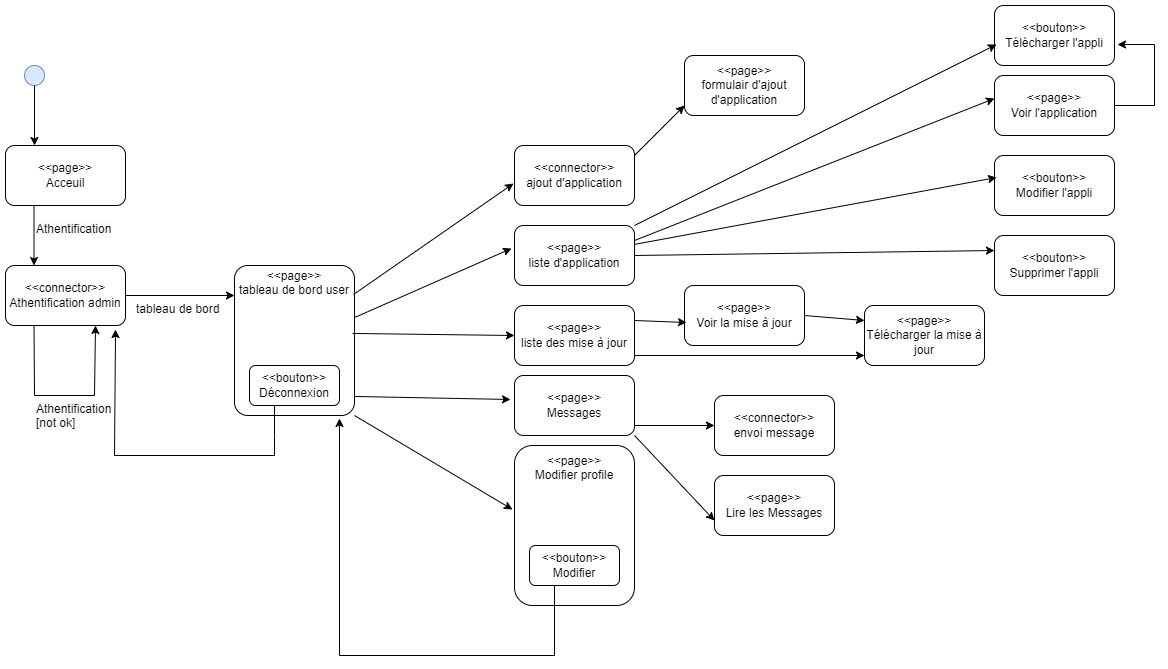

The diagram above was exported from draw.io. Its source (the exported page's mxGraphModel, read from the mxfile embedded in the PNG):
<mxGraphModel dx="880" dy="1613" grid="1" gridSize="10" guides="1" tooltips="1" connect="1" arrows="1" fold="1" page="1" pageScale="1" pageWidth="827" pageHeight="1169" math="0" shadow="0">
  <root>
    <mxCell id="0" />
    <mxCell id="1" parent="0" />
    <mxCell id="me7I37s3EAtiLzh5ENj9-1" value="" style="ellipse;whiteSpace=wrap;html=1;aspect=fixed;fillColor=#dae8fc;strokeColor=#6c8ebf;" parent="1" vertex="1">
      <mxGeometry x="30" y="10" width="20" height="20" as="geometry" />
    </mxCell>
    <mxCell id="me7I37s3EAtiLzh5ENj9-2" value="" style="endArrow=classic;html=1;rounded=0;exitX=0.5;exitY=1;exitDx=0;exitDy=0;" parent="1" source="me7I37s3EAtiLzh5ENj9-1" edge="1">
      <mxGeometry width="50" height="50" relative="1" as="geometry">
        <mxPoint x="70" y="80" as="sourcePoint" />
        <mxPoint x="40" y="90" as="targetPoint" />
      </mxGeometry>
    </mxCell>
    <mxCell id="me7I37s3EAtiLzh5ENj9-3" value="&amp;lt;&amp;lt;page&amp;gt;&amp;gt;&lt;div&gt;Acceuil&lt;/div&gt;" style="rounded=1;whiteSpace=wrap;html=1;" parent="1" vertex="1">
      <mxGeometry x="11" y="90" width="120" height="60" as="geometry" />
    </mxCell>
    <mxCell id="me7I37s3EAtiLzh5ENj9-4" value="" style="endArrow=classic;html=1;rounded=0;exitX=0.5;exitY=1;exitDx=0;exitDy=0;" parent="1" edge="1">
      <mxGeometry width="50" height="50" relative="1" as="geometry">
        <mxPoint x="39.5" y="150" as="sourcePoint" />
        <mxPoint x="39.5" y="210" as="targetPoint" />
      </mxGeometry>
    </mxCell>
    <mxCell id="me7I37s3EAtiLzh5ENj9-5" value="&amp;lt;&amp;lt;connector&amp;gt;&amp;gt;&lt;div&gt;Athentification admin&lt;/div&gt;" style="rounded=1;whiteSpace=wrap;html=1;" parent="1" vertex="1">
      <mxGeometry x="11" y="210" width="120" height="60" as="geometry" />
    </mxCell>
    <mxCell id="me7I37s3EAtiLzh5ENj9-6" value="" style="endArrow=classic;html=1;rounded=0;exitX=0.5;exitY=1;exitDx=0;exitDy=0;entryX=0.75;entryY=1;entryDx=0;entryDy=0;" parent="1" target="me7I37s3EAtiLzh5ENj9-5" edge="1">
      <mxGeometry width="50" height="50" relative="1" as="geometry">
        <mxPoint x="39.5" y="270" as="sourcePoint" />
        <mxPoint x="120" y="280" as="targetPoint" />
        <Array as="points">
          <mxPoint x="40" y="340" />
          <mxPoint x="100" y="340" />
        </Array>
      </mxGeometry>
    </mxCell>
    <mxCell id="me7I37s3EAtiLzh5ENj9-7" value="&lt;span style=&quot;color: rgb(0, 0, 0); font-family: Helvetica; font-size: 12px; font-style: normal; font-variant-ligatures: normal; font-variant-caps: normal; font-weight: 400; letter-spacing: normal; orphans: 2; text-align: center; text-indent: 0px; text-transform: none; widows: 2; word-spacing: 0px; -webkit-text-stroke-width: 0px; white-space: normal; background-color: rgb(251, 251, 251); text-decoration-thickness: initial; text-decoration-style: initial; text-decoration-color: initial; display: inline !important; float: none;&quot;&gt;Athentification&lt;/span&gt;&lt;div&gt;&lt;span style=&quot;color: rgb(0, 0, 0); font-family: Helvetica; font-size: 12px; font-style: normal; font-variant-ligatures: normal; font-variant-caps: normal; font-weight: 400; letter-spacing: normal; orphans: 2; text-align: center; text-indent: 0px; text-transform: none; widows: 2; word-spacing: 0px; -webkit-text-stroke-width: 0px; white-space: normal; background-color: rgb(251, 251, 251); text-decoration-thickness: initial; text-decoration-style: initial; text-decoration-color: initial; display: inline !important; float: none;&quot;&gt;[not ok]&lt;/span&gt;&lt;/div&gt;" style="text;whiteSpace=wrap;html=1;" parent="1" vertex="1">
      <mxGeometry x="40" y="340" width="110" height="40" as="geometry" />
    </mxCell>
    <mxCell id="me7I37s3EAtiLzh5ENj9-8" value="&lt;span style=&quot;color: rgb(0, 0, 0); font-family: Helvetica; font-size: 12px; font-style: normal; font-variant-ligatures: normal; font-variant-caps: normal; font-weight: 400; letter-spacing: normal; orphans: 2; text-align: center; text-indent: 0px; text-transform: none; widows: 2; word-spacing: 0px; -webkit-text-stroke-width: 0px; white-space: normal; background-color: rgb(251, 251, 251); text-decoration-thickness: initial; text-decoration-style: initial; text-decoration-color: initial; display: inline !important; float: none;&quot;&gt;Athentification&lt;/span&gt;" style="text;whiteSpace=wrap;html=1;" parent="1" vertex="1">
      <mxGeometry x="40" y="160" width="110" height="40" as="geometry" />
    </mxCell>
    <mxCell id="me7I37s3EAtiLzh5ENj9-9" value="" style="endArrow=classic;html=1;rounded=0;exitX=1;exitY=0.5;exitDx=0;exitDy=0;" parent="1" source="me7I37s3EAtiLzh5ENj9-5" edge="1">
      <mxGeometry width="50" height="50" relative="1" as="geometry">
        <mxPoint x="200" y="230" as="sourcePoint" />
        <mxPoint x="240" y="240" as="targetPoint" />
        <Array as="points" />
      </mxGeometry>
    </mxCell>
    <mxCell id="me7I37s3EAtiLzh5ENj9-11" value="&lt;div style=&quot;text-align: center;&quot;&gt;&lt;span style=&quot;background-color: initial;&quot;&gt;tableau de bord&lt;/span&gt;&lt;/div&gt;" style="text;whiteSpace=wrap;html=1;" parent="1" vertex="1">
      <mxGeometry x="140" y="240" width="110" height="40" as="geometry" />
    </mxCell>
    <mxCell id="me7I37s3EAtiLzh5ENj9-13" value="&amp;lt;&amp;lt;page&amp;gt;&amp;gt;&lt;div&gt;tableau de bord user&lt;br&gt;&lt;/div&gt;&lt;div&gt;&lt;br&gt;&lt;/div&gt;&lt;div&gt;&lt;br&gt;&lt;/div&gt;&lt;div&gt;&lt;br&gt;&lt;/div&gt;&lt;div&gt;&lt;br&gt;&lt;/div&gt;&lt;div&gt;&lt;br&gt;&lt;/div&gt;&lt;div&gt;&lt;br&gt;&lt;/div&gt;&lt;div&gt;&lt;br&gt;&lt;/div&gt;&lt;div&gt;&lt;br&gt;&lt;/div&gt;" style="rounded=1;whiteSpace=wrap;html=1;arcSize=11;" parent="1" vertex="1">
      <mxGeometry x="240" y="210" width="120" height="150" as="geometry" />
    </mxCell>
    <mxCell id="me7I37s3EAtiLzh5ENj9-15" value="&amp;lt;&amp;lt;bouton&amp;gt;&amp;gt;&lt;div&gt;Déconnexion&lt;br&gt;&lt;/div&gt;" style="rounded=1;whiteSpace=wrap;html=1;" parent="1" vertex="1">
      <mxGeometry x="255" y="310" width="90" height="40" as="geometry" />
    </mxCell>
    <mxCell id="me7I37s3EAtiLzh5ENj9-16" value="&amp;lt;&amp;lt;page&amp;gt;&amp;gt;&lt;div&gt;Modifier profile&lt;br&gt;&lt;/div&gt;&lt;div&gt;&lt;br&gt;&lt;/div&gt;&lt;div&gt;&lt;br&gt;&lt;/div&gt;&lt;div&gt;&lt;br&gt;&lt;/div&gt;&lt;div&gt;&lt;br&gt;&lt;/div&gt;&lt;div&gt;&lt;br&gt;&lt;/div&gt;&lt;div&gt;&lt;br&gt;&lt;/div&gt;&lt;div&gt;&lt;br&gt;&lt;/div&gt;&lt;div&gt;&lt;br&gt;&lt;/div&gt;" style="rounded=1;whiteSpace=wrap;html=1;" parent="1" vertex="1">
      <mxGeometry x="520" y="390" width="120" height="160" as="geometry" />
    </mxCell>
    <mxCell id="me7I37s3EAtiLzh5ENj9-17" value="&amp;lt;&amp;lt;page&amp;gt;&amp;gt;&lt;div&gt;Messages&lt;br&gt;&lt;/div&gt;" style="rounded=1;whiteSpace=wrap;html=1;" parent="1" vertex="1">
      <mxGeometry x="520" y="320" width="120" height="60" as="geometry" />
    </mxCell>
    <mxCell id="me7I37s3EAtiLzh5ENj9-18" value="&amp;lt;&amp;lt;page&amp;gt;&amp;gt;&lt;div&gt;liste des mise à jour&lt;br&gt;&lt;/div&gt;" style="rounded=1;whiteSpace=wrap;html=1;" parent="1" vertex="1">
      <mxGeometry x="520" y="250" width="120" height="60" as="geometry" />
    </mxCell>
    <mxCell id="me7I37s3EAtiLzh5ENj9-19" value="&amp;lt;&amp;lt;page&amp;gt;&amp;gt;&lt;div&gt;liste d'application&lt;br&gt;&lt;/div&gt;" style="rounded=1;whiteSpace=wrap;html=1;" parent="1" vertex="1">
      <mxGeometry x="520" y="170" width="120" height="60" as="geometry" />
    </mxCell>
    <mxCell id="tSnklG45ZIQvaXOjEcNx-1" value="" style="endArrow=classic;html=1;rounded=0;exitX=1;exitY=0.347;exitDx=0;exitDy=0;exitPerimeter=0;entryX=-0.025;entryY=0.383;entryDx=0;entryDy=0;entryPerimeter=0;" parent="1" source="me7I37s3EAtiLzh5ENj9-13" target="me7I37s3EAtiLzh5ENj9-19" edge="1">
      <mxGeometry width="50" height="50" relative="1" as="geometry">
        <mxPoint x="390" y="260" as="sourcePoint" />
        <mxPoint x="440" y="210" as="targetPoint" />
      </mxGeometry>
    </mxCell>
    <mxCell id="tSnklG45ZIQvaXOjEcNx-2" value="" style="endArrow=classic;html=1;rounded=0;exitX=0.983;exitY=0.453;exitDx=0;exitDy=0;exitPerimeter=0;entryX=0;entryY=0.5;entryDx=0;entryDy=0;" parent="1" source="me7I37s3EAtiLzh5ENj9-13" target="me7I37s3EAtiLzh5ENj9-18" edge="1">
      <mxGeometry width="50" height="50" relative="1" as="geometry">
        <mxPoint x="390" y="260" as="sourcePoint" />
        <mxPoint x="440" y="210" as="targetPoint" />
      </mxGeometry>
    </mxCell>
    <mxCell id="tSnklG45ZIQvaXOjEcNx-3" value="" style="endArrow=classic;html=1;rounded=0;exitX=1;exitY=0.873;exitDx=0;exitDy=0;entryX=-0.033;entryY=0.4;entryDx=0;entryDy=0;entryPerimeter=0;exitPerimeter=0;" parent="1" source="me7I37s3EAtiLzh5ENj9-13" target="me7I37s3EAtiLzh5ENj9-17" edge="1">
      <mxGeometry width="50" height="50" relative="1" as="geometry">
        <mxPoint x="390" y="260" as="sourcePoint" />
        <mxPoint x="440" y="210" as="targetPoint" />
      </mxGeometry>
    </mxCell>
    <mxCell id="tSnklG45ZIQvaXOjEcNx-4" value="" style="endArrow=classic;html=1;rounded=0;exitX=1;exitY=1;exitDx=0;exitDy=0;entryX=-0.017;entryY=0.4;entryDx=0;entryDy=0;entryPerimeter=0;" parent="1" source="me7I37s3EAtiLzh5ENj9-13" target="me7I37s3EAtiLzh5ENj9-16" edge="1">
      <mxGeometry width="50" height="50" relative="1" as="geometry">
        <mxPoint x="390" y="260" as="sourcePoint" />
        <mxPoint x="440" y="210" as="targetPoint" />
      </mxGeometry>
    </mxCell>
    <mxCell id="tSnklG45ZIQvaXOjEcNx-5" value="" style="endArrow=classic;html=1;rounded=0;entryX=0.917;entryY=1.067;entryDx=0;entryDy=0;entryPerimeter=0;" parent="1" target="me7I37s3EAtiLzh5ENj9-5" edge="1">
      <mxGeometry width="50" height="50" relative="1" as="geometry">
        <mxPoint x="280" y="350" as="sourcePoint" />
        <mxPoint x="200" y="470" as="targetPoint" />
        <Array as="points">
          <mxPoint x="280" y="380" />
          <mxPoint x="280" y="400" />
          <mxPoint x="120" y="400" />
        </Array>
      </mxGeometry>
    </mxCell>
    <mxCell id="tSnklG45ZIQvaXOjEcNx-6" value="&amp;lt;&amp;lt;connector&amp;gt;&amp;gt;&lt;div&gt;envoi message&lt;/div&gt;" style="rounded=1;whiteSpace=wrap;html=1;" parent="1" vertex="1">
      <mxGeometry x="720" y="340" width="120" height="60" as="geometry" />
    </mxCell>
    <mxCell id="tSnklG45ZIQvaXOjEcNx-7" value="&amp;lt;&amp;lt;page&amp;gt;&amp;gt;&lt;div&gt;Télécharger la mise à jour&lt;br&gt;&lt;/div&gt;" style="rounded=1;whiteSpace=wrap;html=1;" parent="1" vertex="1">
      <mxGeometry x="870" y="250" width="120" height="60" as="geometry" />
    </mxCell>
    <mxCell id="tSnklG45ZIQvaXOjEcNx-8" value="&amp;lt;&amp;lt;page&amp;gt;&amp;gt;&lt;div&gt;Voir la mise à jour&lt;br&gt;&lt;/div&gt;" style="rounded=1;whiteSpace=wrap;html=1;" parent="1" vertex="1">
      <mxGeometry x="690" y="230" width="120" height="60" as="geometry" />
    </mxCell>
    <mxCell id="tSnklG45ZIQvaXOjEcNx-9" value="&amp;lt;&amp;lt;bouton&amp;gt;&amp;gt;&lt;div&gt;Télécharger l'appli&lt;br&gt;&lt;/div&gt;" style="rounded=1;whiteSpace=wrap;html=1;" parent="1" vertex="1">
      <mxGeometry x="1000" y="-50" width="120" height="60" as="geometry" />
    </mxCell>
    <mxCell id="tSnklG45ZIQvaXOjEcNx-10" value="&amp;lt;&amp;lt;page&amp;gt;&amp;gt;&lt;div&gt;Voir l'application&lt;br&gt;&lt;/div&gt;" style="rounded=1;whiteSpace=wrap;html=1;" parent="1" vertex="1">
      <mxGeometry x="1000" y="20" width="120" height="60" as="geometry" />
    </mxCell>
    <mxCell id="tSnklG45ZIQvaXOjEcNx-11" value="" style="endArrow=classic;html=1;rounded=0;exitX=1;exitY=0.25;exitDx=0;exitDy=0;entryX=0;entryY=0.383;entryDx=0;entryDy=0;entryPerimeter=0;" parent="1" source="me7I37s3EAtiLzh5ENj9-19" target="tSnklG45ZIQvaXOjEcNx-10" edge="1">
      <mxGeometry width="50" height="50" relative="1" as="geometry">
        <mxPoint x="590" y="60" as="sourcePoint" />
        <mxPoint x="640" y="10" as="targetPoint" />
      </mxGeometry>
    </mxCell>
    <mxCell id="tSnklG45ZIQvaXOjEcNx-12" value="" style="endArrow=classic;html=1;rounded=0;entryX=1.025;entryY=0.65;entryDx=0;entryDy=0;exitX=1;exitY=0.5;exitDx=0;exitDy=0;entryPerimeter=0;" parent="1" target="tSnklG45ZIQvaXOjEcNx-9" edge="1" source="tSnklG45ZIQvaXOjEcNx-10">
      <mxGeometry width="50" height="50" relative="1" as="geometry">
        <mxPoint x="880" y="40" as="sourcePoint" />
        <mxPoint x="810" y="-55" as="targetPoint" />
        <Array as="points">
          <mxPoint x="1160" y="50" />
          <mxPoint x="1160" y="-11" />
        </Array>
      </mxGeometry>
    </mxCell>
    <mxCell id="tSnklG45ZIQvaXOjEcNx-13" value="" style="endArrow=classic;html=1;rounded=0;entryX=0.017;entryY=0.65;entryDx=0;entryDy=0;entryPerimeter=0;exitX=1;exitY=0;exitDx=0;exitDy=0;" parent="1" target="tSnklG45ZIQvaXOjEcNx-9" edge="1" source="me7I37s3EAtiLzh5ENj9-19">
      <mxGeometry width="50" height="50" relative="1" as="geometry">
        <mxPoint x="580" y="100" as="sourcePoint" />
        <mxPoint x="630" y="50" as="targetPoint" />
      </mxGeometry>
    </mxCell>
    <mxCell id="tSnklG45ZIQvaXOjEcNx-14" value="" style="endArrow=classic;html=1;rounded=0;exitX=1;exitY=0.25;exitDx=0;exitDy=0;entryX=0.017;entryY=0.617;entryDx=0;entryDy=0;entryPerimeter=0;" parent="1" source="me7I37s3EAtiLzh5ENj9-18" target="tSnklG45ZIQvaXOjEcNx-8" edge="1">
      <mxGeometry width="50" height="50" relative="1" as="geometry">
        <mxPoint x="590" y="260" as="sourcePoint" />
        <mxPoint x="640" y="210" as="targetPoint" />
      </mxGeometry>
    </mxCell>
    <mxCell id="tSnklG45ZIQvaXOjEcNx-15" value="" style="endArrow=classic;html=1;rounded=0;exitX=1;exitY=0.5;exitDx=0;exitDy=0;entryX=0;entryY=0.5;entryDx=0;entryDy=0;" parent="1" edge="1">
      <mxGeometry width="50" height="50" relative="1" as="geometry">
        <mxPoint x="640" y="300" as="sourcePoint" />
        <mxPoint x="870" y="300" as="targetPoint" />
      </mxGeometry>
    </mxCell>
    <mxCell id="tSnklG45ZIQvaXOjEcNx-16" value="" style="endArrow=classic;html=1;rounded=0;exitX=1;exitY=0.5;exitDx=0;exitDy=0;entryX=0;entryY=0.25;entryDx=0;entryDy=0;" parent="1" source="tSnklG45ZIQvaXOjEcNx-8" target="tSnklG45ZIQvaXOjEcNx-7" edge="1">
      <mxGeometry width="50" height="50" relative="1" as="geometry">
        <mxPoint x="590" y="260" as="sourcePoint" />
        <mxPoint x="640" y="210" as="targetPoint" />
      </mxGeometry>
    </mxCell>
    <mxCell id="tSnklG45ZIQvaXOjEcNx-18" value="" style="endArrow=classic;html=1;rounded=0;entryX=0;entryY=0.5;entryDx=0;entryDy=0;" parent="1" target="tSnklG45ZIQvaXOjEcNx-6" edge="1">
      <mxGeometry width="50" height="50" relative="1" as="geometry">
        <mxPoint x="640" y="370" as="sourcePoint" />
        <mxPoint x="810" y="360" as="targetPoint" />
      </mxGeometry>
    </mxCell>
    <mxCell id="tSnklG45ZIQvaXOjEcNx-19" value="&amp;lt;&amp;lt;page&amp;gt;&amp;gt;&lt;div&gt;Lire les Messages&lt;br&gt;&lt;/div&gt;" style="rounded=1;whiteSpace=wrap;html=1;" parent="1" vertex="1">
      <mxGeometry x="720" y="420" width="120" height="60" as="geometry" />
    </mxCell>
    <mxCell id="tSnklG45ZIQvaXOjEcNx-20" value="" style="endArrow=classic;html=1;rounded=0;entryX=0;entryY=0.75;entryDx=0;entryDy=0;exitX=1;exitY=1;exitDx=0;exitDy=0;" parent="1" target="tSnklG45ZIQvaXOjEcNx-19" edge="1" source="me7I37s3EAtiLzh5ENj9-17">
      <mxGeometry width="50" height="50" relative="1" as="geometry">
        <mxPoint x="580" y="330" as="sourcePoint" />
        <mxPoint x="630" y="280" as="targetPoint" />
      </mxGeometry>
    </mxCell>
    <mxCell id="tSnklG45ZIQvaXOjEcNx-21" value="&amp;lt;&amp;lt;bouton&amp;gt;&amp;gt;&lt;div&gt;Modifier&lt;br&gt;&lt;/div&gt;" style="rounded=1;whiteSpace=wrap;html=1;" parent="1" vertex="1">
      <mxGeometry x="535" y="490" width="90" height="40" as="geometry" />
    </mxCell>
    <mxCell id="tSnklG45ZIQvaXOjEcNx-22" value="" style="endArrow=classic;html=1;rounded=0;entryX=0.875;entryY=1.02;entryDx=0;entryDy=0;entryPerimeter=0;" parent="1" target="me7I37s3EAtiLzh5ENj9-13" edge="1">
      <mxGeometry width="50" height="50" relative="1" as="geometry">
        <mxPoint x="560" y="530" as="sourcePoint" />
        <mxPoint x="340" y="600" as="targetPoint" />
        <Array as="points">
          <mxPoint x="560" y="600" />
          <mxPoint x="345" y="600" />
        </Array>
      </mxGeometry>
    </mxCell>
    <mxCell id="H6o_Vup2oP5mRfJEmowH-4" value="&amp;lt;&amp;lt;connector&amp;gt;&amp;gt;&lt;div&gt;ajout d'application&lt;br&gt;&lt;/div&gt;" style="rounded=1;whiteSpace=wrap;html=1;" vertex="1" parent="1">
      <mxGeometry x="520" y="90" width="120" height="60" as="geometry" />
    </mxCell>
    <mxCell id="H6o_Vup2oP5mRfJEmowH-5" value="" style="endArrow=classic;html=1;rounded=0;entryX=-0.008;entryY=0.633;entryDx=0;entryDy=0;entryPerimeter=0;exitX=0.992;exitY=0.193;exitDx=0;exitDy=0;exitPerimeter=0;" edge="1" parent="1" source="me7I37s3EAtiLzh5ENj9-13" target="H6o_Vup2oP5mRfJEmowH-4">
      <mxGeometry width="50" height="50" relative="1" as="geometry">
        <mxPoint x="360" y="220" as="sourcePoint" />
        <mxPoint x="410" y="170" as="targetPoint" />
      </mxGeometry>
    </mxCell>
    <mxCell id="H6o_Vup2oP5mRfJEmowH-6" value="&amp;lt;&amp;lt;page&amp;gt;&amp;gt;&lt;div&gt;formulair d'ajout d'application&lt;br&gt;&lt;/div&gt;" style="rounded=1;whiteSpace=wrap;html=1;" vertex="1" parent="1">
      <mxGeometry x="690" width="120" height="60" as="geometry" />
    </mxCell>
    <mxCell id="H6o_Vup2oP5mRfJEmowH-7" value="" style="endArrow=classic;html=1;rounded=0;" edge="1" parent="1">
      <mxGeometry width="50" height="50" relative="1" as="geometry">
        <mxPoint x="640" y="100" as="sourcePoint" />
        <mxPoint x="690" y="50" as="targetPoint" />
      </mxGeometry>
    </mxCell>
    <mxCell id="H6o_Vup2oP5mRfJEmowH-8" value="&amp;lt;&amp;lt;bouton&amp;gt;&amp;gt;&lt;div&gt;Supprimer l'appli&lt;br&gt;&lt;/div&gt;" style="rounded=1;whiteSpace=wrap;html=1;" vertex="1" parent="1">
      <mxGeometry x="1000" y="180" width="120" height="60" as="geometry" />
    </mxCell>
    <mxCell id="H6o_Vup2oP5mRfJEmowH-9" value="&amp;lt;&amp;lt;bouton&amp;gt;&amp;gt;&lt;div&gt;Modifier l'appli&lt;br&gt;&lt;/div&gt;" style="rounded=1;whiteSpace=wrap;html=1;" vertex="1" parent="1">
      <mxGeometry x="1000" y="100" width="120" height="60" as="geometry" />
    </mxCell>
    <mxCell id="H6o_Vup2oP5mRfJEmowH-10" value="" style="endArrow=classic;html=1;rounded=0;entryX=0.017;entryY=0.367;entryDx=0;entryDy=0;entryPerimeter=0;" edge="1" parent="1" source="me7I37s3EAtiLzh5ENj9-19" target="H6o_Vup2oP5mRfJEmowH-9">
      <mxGeometry width="50" height="50" relative="1" as="geometry">
        <mxPoint x="920" y="210" as="sourcePoint" />
        <mxPoint x="970" y="160" as="targetPoint" />
      </mxGeometry>
    </mxCell>
    <mxCell id="H6o_Vup2oP5mRfJEmowH-11" value="" style="endArrow=classic;html=1;rounded=0;exitX=1;exitY=0.5;exitDx=0;exitDy=0;entryX=0;entryY=0.25;entryDx=0;entryDy=0;" edge="1" parent="1" source="me7I37s3EAtiLzh5ENj9-19" target="H6o_Vup2oP5mRfJEmowH-8">
      <mxGeometry width="50" height="50" relative="1" as="geometry">
        <mxPoint x="920" y="210" as="sourcePoint" />
        <mxPoint x="970" y="160" as="targetPoint" />
      </mxGeometry>
    </mxCell>
  </root>
</mxGraphModel>